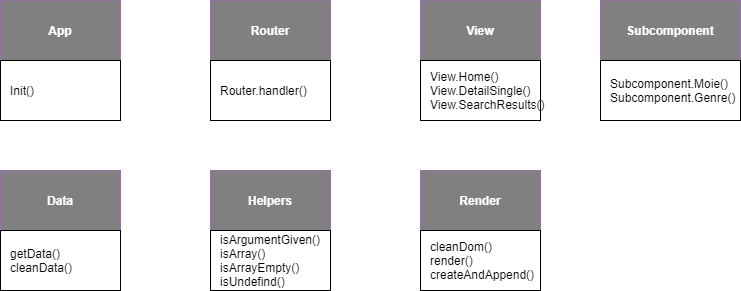

The diagram above was exported from draw.io. Its source (the exported page's mxGraphModel, read from the mxfile embedded in the PNG):
<mxGraphModel dx="1422" dy="745" grid="0" gridSize="10" guides="1" tooltips="1" connect="1" arrows="1" fold="1" page="1" pageScale="1" pageWidth="827" pageHeight="1169" math="0" shadow="0">
  <root>
    <mxCell id="0" />
    <mxCell id="1" parent="0" />
    <mxCell id="r2uemgteY0l2bsNOrYFf-1" value="App" style="rounded=0;whiteSpace=wrap;html=1;labelBackgroundColor=none;fillColor=#808080;strokeColor=#9673a6;fontColor=#FFFFFF;fontStyle=1" parent="1" vertex="1">
      <mxGeometry x="40" y="180" width="120" height="60" as="geometry" />
    </mxCell>
    <mxCell id="r2uemgteY0l2bsNOrYFf-2" value="Init()" style="rounded=0;whiteSpace=wrap;html=1;align=left;spacing=10;" parent="1" vertex="1">
      <mxGeometry x="40" y="240" width="120" height="60" as="geometry" />
    </mxCell>
    <mxCell id="r2uemgteY0l2bsNOrYFf-3" value="Router" style="rounded=0;whiteSpace=wrap;html=1;labelBackgroundColor=none;fillColor=#808080;strokeColor=#9673a6;fontColor=#FFFFFF;fontStyle=1" parent="1" vertex="1">
      <mxGeometry x="250" y="180" width="120" height="60" as="geometry" />
    </mxCell>
    <mxCell id="r2uemgteY0l2bsNOrYFf-4" value="Router.handler()" style="rounded=0;whiteSpace=wrap;html=1;align=left;spacing=10;" parent="1" vertex="1">
      <mxGeometry x="250" y="240" width="120" height="60" as="geometry" />
    </mxCell>
    <mxCell id="r2uemgteY0l2bsNOrYFf-5" value="View" style="rounded=0;whiteSpace=wrap;html=1;labelBackgroundColor=none;fillColor=#808080;strokeColor=#9673a6;fontColor=#FFFFFF;fontStyle=1" parent="1" vertex="1">
      <mxGeometry x="460" y="180" width="120" height="60" as="geometry" />
    </mxCell>
    <mxCell id="r2uemgteY0l2bsNOrYFf-6" value="View.Home()&lt;br&gt;View.DetailSingle()&lt;br&gt;View.SearchResults()" style="rounded=0;whiteSpace=wrap;html=1;align=left;spacing=10;" parent="1" vertex="1">
      <mxGeometry x="460" y="240" width="120" height="60" as="geometry" />
    </mxCell>
    <mxCell id="r2uemgteY0l2bsNOrYFf-7" value="Subcomponent" style="rounded=0;whiteSpace=wrap;html=1;labelBackgroundColor=none;fillColor=#808080;strokeColor=#9673a6;fontColor=#FFFFFF;fontStyle=1" parent="1" vertex="1">
      <mxGeometry x="640" y="180" width="140" height="60" as="geometry" />
    </mxCell>
    <mxCell id="r2uemgteY0l2bsNOrYFf-8" value="Subcomponent.Moie()&lt;br&gt;Subcomponent.Genre()" style="rounded=0;whiteSpace=wrap;html=1;align=left;spacing=10;" parent="1" vertex="1">
      <mxGeometry x="640" y="240" width="140" height="60" as="geometry" />
    </mxCell>
    <mxCell id="r2uemgteY0l2bsNOrYFf-10" value="Data" style="rounded=0;whiteSpace=wrap;html=1;labelBackgroundColor=none;fillColor=#808080;strokeColor=#9673a6;fontColor=#FFFFFF;fontStyle=1" parent="1" vertex="1">
      <mxGeometry x="40" y="350" width="120" height="60" as="geometry" />
    </mxCell>
    <mxCell id="r2uemgteY0l2bsNOrYFf-11" value="getData()&lt;br&gt;cleanData()" style="rounded=0;whiteSpace=wrap;html=1;align=left;spacing=10;" parent="1" vertex="1">
      <mxGeometry x="40" y="410" width="120" height="60" as="geometry" />
    </mxCell>
    <mxCell id="r2uemgteY0l2bsNOrYFf-13" value="Helpers" style="rounded=0;whiteSpace=wrap;html=1;labelBackgroundColor=none;fillColor=#808080;strokeColor=#9673a6;fontColor=#FFFFFF;fontStyle=1" parent="1" vertex="1">
      <mxGeometry x="250" y="350" width="120" height="60" as="geometry" />
    </mxCell>
    <mxCell id="r2uemgteY0l2bsNOrYFf-14" value="isArgumentGiven()&lt;br&gt;isArray()&lt;br&gt;isArrayEmpty()&lt;br&gt;isUndefind()" style="rounded=0;whiteSpace=wrap;html=1;align=left;spacing=10;" parent="1" vertex="1">
      <mxGeometry x="250" y="410" width="120" height="60" as="geometry" />
    </mxCell>
    <mxCell id="r2uemgteY0l2bsNOrYFf-15" value="Render" style="rounded=0;whiteSpace=wrap;html=1;labelBackgroundColor=none;fillColor=#808080;strokeColor=#9673a6;fontColor=#FFFFFF;fontStyle=1" parent="1" vertex="1">
      <mxGeometry x="460" y="350" width="120" height="60" as="geometry" />
    </mxCell>
    <mxCell id="r2uemgteY0l2bsNOrYFf-16" value="cleanDom()&lt;br&gt;render()&lt;br&gt;createAndAppend()" style="rounded=0;whiteSpace=wrap;html=1;align=left;spacing=10;" parent="1" vertex="1">
      <mxGeometry x="460" y="410" width="120" height="60" as="geometry" />
    </mxCell>
  </root>
</mxGraphModel>